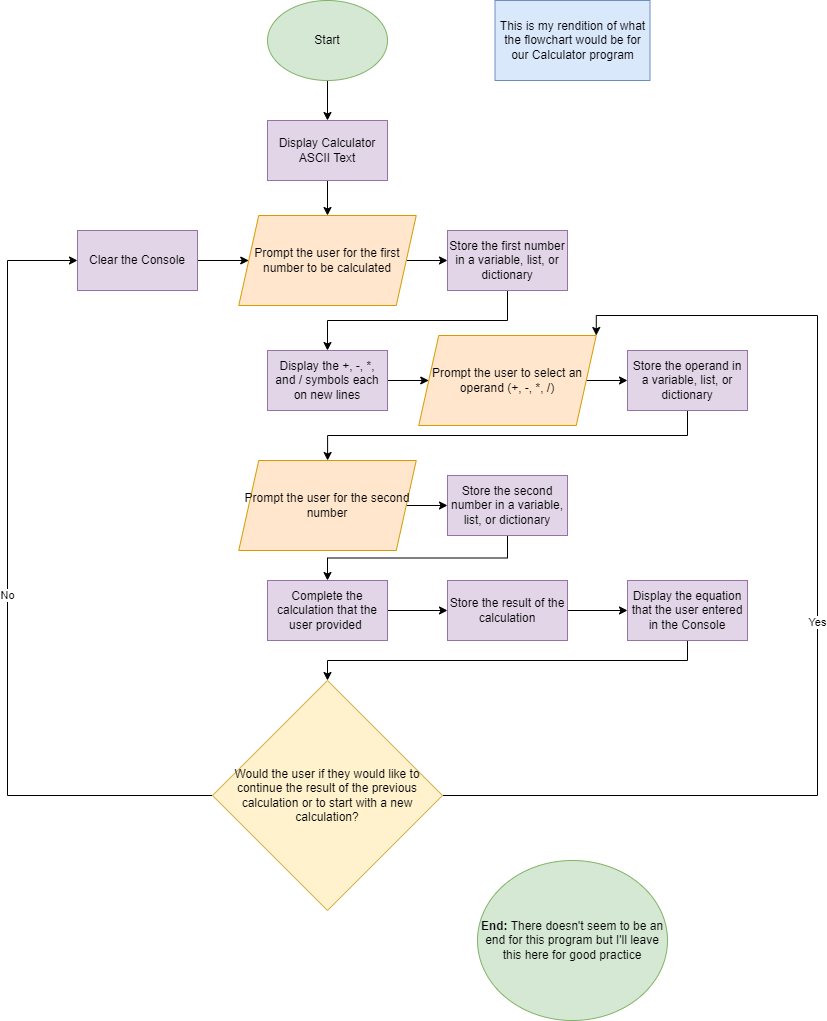

The diagram above was exported from draw.io. Its source (the exported page's mxGraphModel, read from the mxfile embedded in the PNG):
<mxGraphModel dx="1444" dy="1604" grid="1" gridSize="10" guides="1" tooltips="1" connect="1" arrows="1" fold="1" page="1" pageScale="1" pageWidth="850" pageHeight="1100" math="0" shadow="0">
  <root>
    <mxCell id="0" />
    <mxCell id="1" parent="0" />
    <mxCell id="ALgPGfaqXO71Wf8v1lBO-4" style="edgeStyle=orthogonalEdgeStyle;rounded=0;orthogonalLoop=1;jettySize=auto;html=1;exitX=0.5;exitY=1;exitDx=0;exitDy=0;" edge="1" parent="1" source="ALgPGfaqXO71Wf8v1lBO-1" target="ALgPGfaqXO71Wf8v1lBO-3">
      <mxGeometry relative="1" as="geometry" />
    </mxCell>
    <mxCell id="ALgPGfaqXO71Wf8v1lBO-1" value="Start" style="ellipse;whiteSpace=wrap;html=1;fillColor=#d5e8d4;strokeColor=#82b366;" vertex="1" parent="1">
      <mxGeometry x="40" y="40" width="120" height="80" as="geometry" />
    </mxCell>
    <mxCell id="ALgPGfaqXO71Wf8v1lBO-2" value="&lt;b&gt;End:&lt;/b&gt; There doesn't seem to be an end for this program but I'll leave this here for good practice" style="ellipse;whiteSpace=wrap;html=1;fillColor=#d5e8d4;strokeColor=#82b366;" vertex="1" parent="1">
      <mxGeometry x="250" y="900" width="190" height="160" as="geometry" />
    </mxCell>
    <mxCell id="ALgPGfaqXO71Wf8v1lBO-39" style="edgeStyle=orthogonalEdgeStyle;rounded=0;orthogonalLoop=1;jettySize=auto;html=1;exitX=0.5;exitY=1;exitDx=0;exitDy=0;entryX=0.5;entryY=0;entryDx=0;entryDy=0;" edge="1" parent="1" source="ALgPGfaqXO71Wf8v1lBO-3" target="ALgPGfaqXO71Wf8v1lBO-35">
      <mxGeometry relative="1" as="geometry" />
    </mxCell>
    <mxCell id="ALgPGfaqXO71Wf8v1lBO-3" value="Display Calculator ASCII Text" style="rounded=0;whiteSpace=wrap;html=1;fillColor=#e1d5e7;strokeColor=#9673a6;" vertex="1" parent="1">
      <mxGeometry x="40" y="160" width="120" height="60" as="geometry" />
    </mxCell>
    <mxCell id="ALgPGfaqXO71Wf8v1lBO-10" style="edgeStyle=orthogonalEdgeStyle;rounded=0;orthogonalLoop=1;jettySize=auto;html=1;exitX=0.5;exitY=1;exitDx=0;exitDy=0;entryX=0.5;entryY=0;entryDx=0;entryDy=0;" edge="1" parent="1" source="ALgPGfaqXO71Wf8v1lBO-7" target="ALgPGfaqXO71Wf8v1lBO-9">
      <mxGeometry relative="1" as="geometry" />
    </mxCell>
    <mxCell id="ALgPGfaqXO71Wf8v1lBO-7" value="Store the first number in a variable, list, or dictionary" style="rounded=0;whiteSpace=wrap;html=1;fillColor=#e1d5e7;strokeColor=#9673a6;" vertex="1" parent="1">
      <mxGeometry x="220" y="270" width="120" height="60" as="geometry" />
    </mxCell>
    <mxCell id="ALgPGfaqXO71Wf8v1lBO-42" style="edgeStyle=orthogonalEdgeStyle;rounded=0;orthogonalLoop=1;jettySize=auto;html=1;exitX=1;exitY=0.5;exitDx=0;exitDy=0;entryX=0;entryY=0.5;entryDx=0;entryDy=0;" edge="1" parent="1" source="ALgPGfaqXO71Wf8v1lBO-9" target="ALgPGfaqXO71Wf8v1lBO-40">
      <mxGeometry relative="1" as="geometry" />
    </mxCell>
    <mxCell id="ALgPGfaqXO71Wf8v1lBO-9" value="Display the +, -, *, and / symbols each on new lines" style="rounded=0;whiteSpace=wrap;html=1;fillColor=#e1d5e7;strokeColor=#9673a6;" vertex="1" parent="1">
      <mxGeometry x="40" y="390" width="120" height="60" as="geometry" />
    </mxCell>
    <mxCell id="ALgPGfaqXO71Wf8v1lBO-45" style="edgeStyle=orthogonalEdgeStyle;rounded=0;orthogonalLoop=1;jettySize=auto;html=1;exitX=0.5;exitY=1;exitDx=0;exitDy=0;" edge="1" parent="1" source="ALgPGfaqXO71Wf8v1lBO-13" target="ALgPGfaqXO71Wf8v1lBO-44">
      <mxGeometry relative="1" as="geometry" />
    </mxCell>
    <mxCell id="ALgPGfaqXO71Wf8v1lBO-13" value="Store the operand in a variable, list, or dictionary" style="rounded=0;whiteSpace=wrap;html=1;fillColor=#e1d5e7;strokeColor=#9673a6;" vertex="1" parent="1">
      <mxGeometry x="400" y="390" width="120" height="60" as="geometry" />
    </mxCell>
    <mxCell id="ALgPGfaqXO71Wf8v1lBO-22" style="edgeStyle=orthogonalEdgeStyle;rounded=0;orthogonalLoop=1;jettySize=auto;html=1;exitX=0.5;exitY=1;exitDx=0;exitDy=0;entryX=0.5;entryY=0;entryDx=0;entryDy=0;" edge="1" parent="1" source="ALgPGfaqXO71Wf8v1lBO-17" target="ALgPGfaqXO71Wf8v1lBO-19">
      <mxGeometry relative="1" as="geometry" />
    </mxCell>
    <mxCell id="ALgPGfaqXO71Wf8v1lBO-17" value="Store the second number in a variable, list, or dictionary" style="rounded=0;whiteSpace=wrap;html=1;fillColor=#e1d5e7;strokeColor=#9673a6;" vertex="1" parent="1">
      <mxGeometry x="220" y="515" width="120" height="60" as="geometry" />
    </mxCell>
    <mxCell id="ALgPGfaqXO71Wf8v1lBO-31" style="edgeStyle=orthogonalEdgeStyle;rounded=0;orthogonalLoop=1;jettySize=auto;html=1;exitX=1;exitY=0.5;exitDx=0;exitDy=0;entryX=0;entryY=0.5;entryDx=0;entryDy=0;" edge="1" parent="1" source="ALgPGfaqXO71Wf8v1lBO-19" target="ALgPGfaqXO71Wf8v1lBO-30">
      <mxGeometry relative="1" as="geometry" />
    </mxCell>
    <mxCell id="ALgPGfaqXO71Wf8v1lBO-19" value="Complete the calculation that the user provided&amp;nbsp;" style="rounded=0;whiteSpace=wrap;html=1;fillColor=#e1d5e7;strokeColor=#9673a6;" vertex="1" parent="1">
      <mxGeometry x="40" y="620" width="120" height="60" as="geometry" />
    </mxCell>
    <mxCell id="ALgPGfaqXO71Wf8v1lBO-27" style="edgeStyle=orthogonalEdgeStyle;rounded=0;orthogonalLoop=1;jettySize=auto;html=1;exitX=0.5;exitY=1;exitDx=0;exitDy=0;entryX=0.5;entryY=0;entryDx=0;entryDy=0;" edge="1" parent="1" source="ALgPGfaqXO71Wf8v1lBO-23" target="ALgPGfaqXO71Wf8v1lBO-28">
      <mxGeometry relative="1" as="geometry">
        <mxPoint x="100" y="700" as="targetPoint" />
      </mxGeometry>
    </mxCell>
    <mxCell id="ALgPGfaqXO71Wf8v1lBO-23" value="Display the equation that the user entered in the Console" style="rounded=0;whiteSpace=wrap;html=1;fillColor=#e1d5e7;strokeColor=#9673a6;" vertex="1" parent="1">
      <mxGeometry x="400" y="620" width="120" height="60" as="geometry" />
    </mxCell>
    <mxCell id="ALgPGfaqXO71Wf8v1lBO-29" value="No" style="edgeStyle=orthogonalEdgeStyle;rounded=0;orthogonalLoop=1;jettySize=auto;html=1;exitX=0;exitY=0.5;exitDx=0;exitDy=0;entryX=0;entryY=0.5;entryDx=0;entryDy=0;" edge="1" parent="1" source="ALgPGfaqXO71Wf8v1lBO-28" target="ALgPGfaqXO71Wf8v1lBO-33">
      <mxGeometry relative="1" as="geometry">
        <mxPoint x="40" y="300" as="targetPoint" />
        <Array as="points">
          <mxPoint x="-220" y="835" />
          <mxPoint x="-220" y="300" />
        </Array>
      </mxGeometry>
    </mxCell>
    <mxCell id="ALgPGfaqXO71Wf8v1lBO-46" value="Yes" style="edgeStyle=orthogonalEdgeStyle;rounded=0;orthogonalLoop=1;jettySize=auto;html=1;exitX=1;exitY=0.5;exitDx=0;exitDy=0;entryX=1;entryY=0;entryDx=0;entryDy=0;" edge="1" parent="1" source="ALgPGfaqXO71Wf8v1lBO-28" target="ALgPGfaqXO71Wf8v1lBO-40">
      <mxGeometry relative="1" as="geometry">
        <Array as="points">
          <mxPoint x="590" y="835" />
          <mxPoint x="590" y="355" />
          <mxPoint x="369" y="355" />
        </Array>
      </mxGeometry>
    </mxCell>
    <mxCell id="ALgPGfaqXO71Wf8v1lBO-28" value="Would the user if they would like to continue the result of the previous calculation or to start with a new calculation?" style="rhombus;whiteSpace=wrap;html=1;fillColor=#fff2cc;strokeColor=#d6b656;" vertex="1" parent="1">
      <mxGeometry x="-15" y="720" width="230" height="230" as="geometry" />
    </mxCell>
    <mxCell id="ALgPGfaqXO71Wf8v1lBO-32" style="edgeStyle=orthogonalEdgeStyle;rounded=0;orthogonalLoop=1;jettySize=auto;html=1;exitX=1;exitY=0.5;exitDx=0;exitDy=0;entryX=0;entryY=0.5;entryDx=0;entryDy=0;" edge="1" parent="1" source="ALgPGfaqXO71Wf8v1lBO-30">
      <mxGeometry relative="1" as="geometry">
        <mxPoint x="400" y="650" as="targetPoint" />
      </mxGeometry>
    </mxCell>
    <mxCell id="ALgPGfaqXO71Wf8v1lBO-30" value="Store the result of the calculation" style="rounded=0;whiteSpace=wrap;html=1;fillColor=#e1d5e7;strokeColor=#9673a6;" vertex="1" parent="1">
      <mxGeometry x="220" y="620" width="120" height="60" as="geometry" />
    </mxCell>
    <mxCell id="ALgPGfaqXO71Wf8v1lBO-37" style="edgeStyle=orthogonalEdgeStyle;rounded=0;orthogonalLoop=1;jettySize=auto;html=1;exitX=1;exitY=0.5;exitDx=0;exitDy=0;entryX=0;entryY=0.5;entryDx=0;entryDy=0;" edge="1" parent="1" source="ALgPGfaqXO71Wf8v1lBO-33" target="ALgPGfaqXO71Wf8v1lBO-35">
      <mxGeometry relative="1" as="geometry" />
    </mxCell>
    <mxCell id="ALgPGfaqXO71Wf8v1lBO-33" value="Clear the Console" style="rounded=0;whiteSpace=wrap;html=1;fillColor=#e1d5e7;strokeColor=#9673a6;" vertex="1" parent="1">
      <mxGeometry x="-150" y="270" width="120" height="60" as="geometry" />
    </mxCell>
    <mxCell id="ALgPGfaqXO71Wf8v1lBO-38" style="edgeStyle=orthogonalEdgeStyle;rounded=0;orthogonalLoop=1;jettySize=auto;html=1;exitX=1;exitY=0.5;exitDx=0;exitDy=0;entryX=0;entryY=0.5;entryDx=0;entryDy=0;" edge="1" parent="1" source="ALgPGfaqXO71Wf8v1lBO-35" target="ALgPGfaqXO71Wf8v1lBO-7">
      <mxGeometry relative="1" as="geometry" />
    </mxCell>
    <mxCell id="ALgPGfaqXO71Wf8v1lBO-35" value="Prompt the user for the first number to be calculated" style="shape=parallelogram;perimeter=parallelogramPerimeter;whiteSpace=wrap;html=1;fixedSize=1;fillColor=#ffe6cc;strokeColor=#d79b00;" vertex="1" parent="1">
      <mxGeometry x="11.25" y="255" width="177.5" height="90" as="geometry" />
    </mxCell>
    <mxCell id="ALgPGfaqXO71Wf8v1lBO-43" style="edgeStyle=orthogonalEdgeStyle;rounded=0;orthogonalLoop=1;jettySize=auto;html=1;exitX=1;exitY=0.5;exitDx=0;exitDy=0;entryX=0;entryY=0.5;entryDx=0;entryDy=0;" edge="1" parent="1" source="ALgPGfaqXO71Wf8v1lBO-40" target="ALgPGfaqXO71Wf8v1lBO-13">
      <mxGeometry relative="1" as="geometry" />
    </mxCell>
    <mxCell id="ALgPGfaqXO71Wf8v1lBO-40" value="Prompt the user to select an operand (+, -, *, /)" style="shape=parallelogram;perimeter=parallelogramPerimeter;whiteSpace=wrap;html=1;fixedSize=1;fillColor=#ffe6cc;strokeColor=#d79b00;" vertex="1" parent="1">
      <mxGeometry x="191.25" y="375" width="177.5" height="90" as="geometry" />
    </mxCell>
    <mxCell id="ALgPGfaqXO71Wf8v1lBO-48" style="edgeStyle=orthogonalEdgeStyle;rounded=0;orthogonalLoop=1;jettySize=auto;html=1;exitX=1;exitY=0.5;exitDx=0;exitDy=0;entryX=0;entryY=0.5;entryDx=0;entryDy=0;" edge="1" parent="1" source="ALgPGfaqXO71Wf8v1lBO-44" target="ALgPGfaqXO71Wf8v1lBO-17">
      <mxGeometry relative="1" as="geometry" />
    </mxCell>
    <mxCell id="ALgPGfaqXO71Wf8v1lBO-44" value="Prompt the user for the second number" style="shape=parallelogram;perimeter=parallelogramPerimeter;whiteSpace=wrap;html=1;fixedSize=1;fillColor=#ffe6cc;strokeColor=#d79b00;" vertex="1" parent="1">
      <mxGeometry x="11.25" y="500" width="177.5" height="90" as="geometry" />
    </mxCell>
    <mxCell id="ALgPGfaqXO71Wf8v1lBO-47" value="This is my rendition of what the flowchart would be for our Calculator program" style="rounded=0;whiteSpace=wrap;html=1;fillColor=#dae8fc;strokeColor=#6c8ebf;" vertex="1" parent="1">
      <mxGeometry x="267.5" y="40" width="155" height="80" as="geometry" />
    </mxCell>
  </root>
</mxGraphModel>